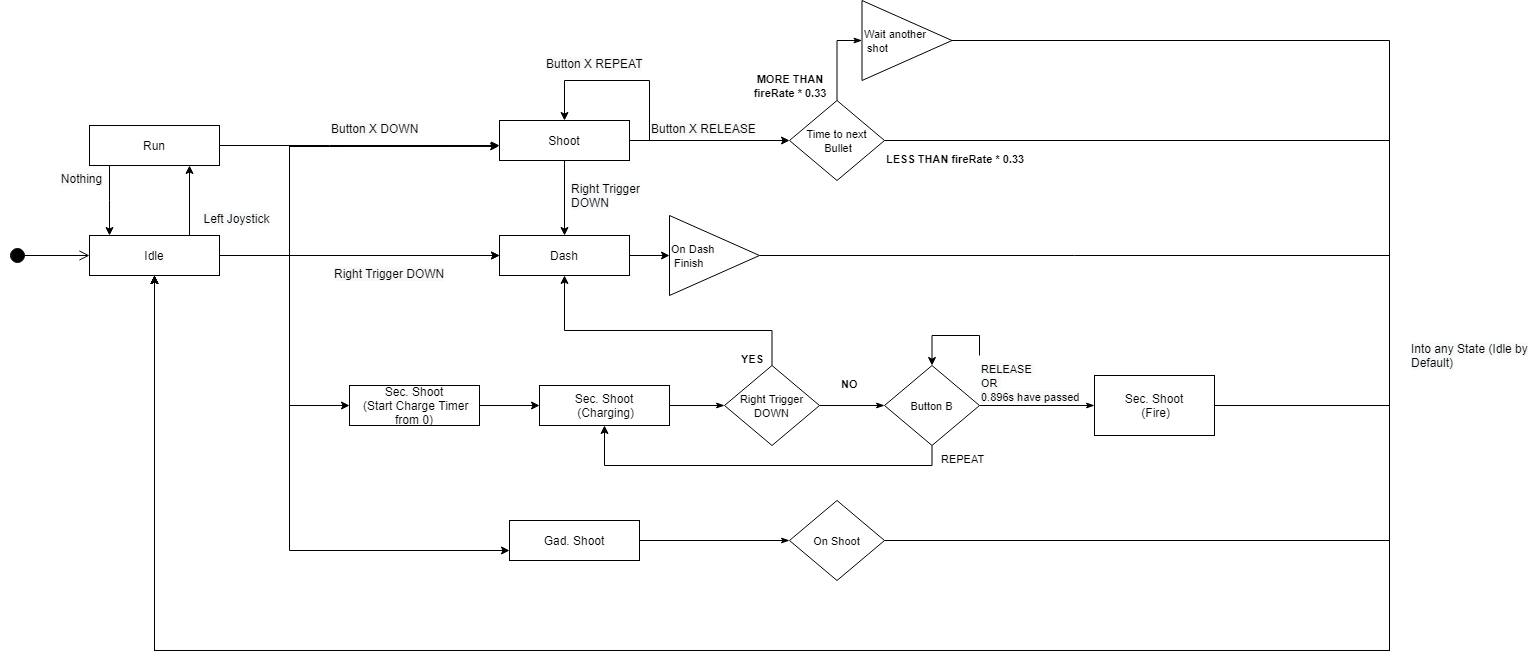

The diagram above was exported from draw.io. Its source (the exported page's mxGraphModel, read from the mxfile embedded in the PNG):
<mxGraphModel dx="4798" dy="635" grid="1" gridSize="10" guides="1" tooltips="1" connect="1" arrows="1" fold="1" page="1" pageScale="1" pageWidth="850" pageHeight="1100" math="0" shadow="0">
  <root>
    <mxCell id="0" />
    <mxCell id="1" parent="0" />
    <mxCell id="SBD0qYJMNhIs0Fx1r1a2-90" style="edgeStyle=orthogonalEdgeStyle;rounded=0;orthogonalLoop=1;jettySize=auto;html=1;entryX=0;entryY=0.5;entryDx=0;entryDy=0;endArrow=classicThin;endFill=1;" parent="1" edge="1">
      <mxGeometry relative="1" as="geometry">
        <mxPoint x="-805" y="680" as="sourcePoint" />
      </mxGeometry>
    </mxCell>
    <mxCell id="EWKpbxEPKMuIVSe3sH-N-114" style="edgeStyle=orthogonalEdgeStyle;rounded=0;orthogonalLoop=1;jettySize=auto;html=1;" parent="1" source="EWKpbxEPKMuIVSe3sH-N-51" target="EWKpbxEPKMuIVSe3sH-N-53" edge="1">
      <mxGeometry relative="1" as="geometry">
        <Array as="points">
          <mxPoint x="-3110" y="390" />
          <mxPoint x="-3110" y="390" />
        </Array>
      </mxGeometry>
    </mxCell>
    <mxCell id="EWKpbxEPKMuIVSe3sH-N-118" style="edgeStyle=orthogonalEdgeStyle;rounded=0;orthogonalLoop=1;jettySize=auto;html=1;" parent="1" source="EWKpbxEPKMuIVSe3sH-N-51" edge="1">
      <mxGeometry relative="1" as="geometry">
        <mxPoint x="-2800" y="475" as="targetPoint" />
      </mxGeometry>
    </mxCell>
    <mxCell id="EWKpbxEPKMuIVSe3sH-N-124" style="edgeStyle=orthogonalEdgeStyle;rounded=0;orthogonalLoop=1;jettySize=auto;html=1;entryX=-0.007;entryY=0.649;entryDx=0;entryDy=0;entryPerimeter=0;" parent="1" source="EWKpbxEPKMuIVSe3sH-N-51" target="EWKpbxEPKMuIVSe3sH-N-69" edge="1">
      <mxGeometry relative="1" as="geometry">
        <Array as="points">
          <mxPoint x="-3010" y="475" />
          <mxPoint x="-3010" y="366" />
        </Array>
      </mxGeometry>
    </mxCell>
    <mxCell id="EWKpbxEPKMuIVSe3sH-N-142" style="edgeStyle=orthogonalEdgeStyle;rounded=0;orthogonalLoop=1;jettySize=auto;html=1;entryX=0;entryY=0.75;entryDx=0;entryDy=0;" parent="1" source="EWKpbxEPKMuIVSe3sH-N-51" target="EWKpbxEPKMuIVSe3sH-N-59" edge="1">
      <mxGeometry relative="1" as="geometry">
        <Array as="points">
          <mxPoint x="-3010" y="475" />
          <mxPoint x="-3010" y="770" />
        </Array>
      </mxGeometry>
    </mxCell>
    <mxCell id="EWKpbxEPKMuIVSe3sH-N-144" style="edgeStyle=orthogonalEdgeStyle;rounded=0;orthogonalLoop=1;jettySize=auto;html=1;entryX=0;entryY=0.5;entryDx=0;entryDy=0;" parent="1" source="EWKpbxEPKMuIVSe3sH-N-51" target="EWKpbxEPKMuIVSe3sH-N-57" edge="1">
      <mxGeometry relative="1" as="geometry">
        <Array as="points">
          <mxPoint x="-3010" y="475" />
          <mxPoint x="-3010" y="625" />
        </Array>
      </mxGeometry>
    </mxCell>
    <mxCell id="EWKpbxEPKMuIVSe3sH-N-51" value="Idle" style="rounded=0;whiteSpace=wrap;html=1;" parent="1" vertex="1">
      <mxGeometry x="-3210" y="455.00000000000006" width="130" height="40" as="geometry" />
    </mxCell>
    <mxCell id="EWKpbxEPKMuIVSe3sH-N-117" style="edgeStyle=orthogonalEdgeStyle;rounded=0;orthogonalLoop=1;jettySize=auto;html=1;" parent="1" source="EWKpbxEPKMuIVSe3sH-N-53" target="EWKpbxEPKMuIVSe3sH-N-51" edge="1">
      <mxGeometry relative="1" as="geometry">
        <Array as="points">
          <mxPoint x="-3190" y="420" />
          <mxPoint x="-3190" y="420" />
        </Array>
      </mxGeometry>
    </mxCell>
    <mxCell id="EWKpbxEPKMuIVSe3sH-N-121" style="edgeStyle=orthogonalEdgeStyle;rounded=0;orthogonalLoop=1;jettySize=auto;html=1;entryX=0;entryY=0.5;entryDx=0;entryDy=0;" parent="1" source="EWKpbxEPKMuIVSe3sH-N-53" target="EWKpbxEPKMuIVSe3sH-N-55" edge="1">
      <mxGeometry relative="1" as="geometry">
        <Array as="points">
          <mxPoint x="-3010" y="365" />
          <mxPoint x="-3010" y="475" />
        </Array>
      </mxGeometry>
    </mxCell>
    <mxCell id="EWKpbxEPKMuIVSe3sH-N-122" style="edgeStyle=orthogonalEdgeStyle;rounded=0;orthogonalLoop=1;jettySize=auto;html=1;entryX=0;entryY=0.625;entryDx=0;entryDy=0;entryPerimeter=0;" parent="1" source="EWKpbxEPKMuIVSe3sH-N-53" target="EWKpbxEPKMuIVSe3sH-N-69" edge="1">
      <mxGeometry relative="1" as="geometry">
        <Array as="points">
          <mxPoint x="-2970" y="365" />
          <mxPoint x="-2970" y="365" />
        </Array>
      </mxGeometry>
    </mxCell>
    <mxCell id="EWKpbxEPKMuIVSe3sH-N-53" value="Run" style="rounded=0;whiteSpace=wrap;html=1;" parent="1" vertex="1">
      <mxGeometry x="-3210" y="345.00000000000006" width="130" height="40" as="geometry" />
    </mxCell>
    <mxCell id="EWKpbxEPKMuIVSe3sH-N-120" style="edgeStyle=orthogonalEdgeStyle;rounded=0;orthogonalLoop=1;jettySize=auto;html=1;entryX=0;entryY=0.5;entryDx=0;entryDy=0;" parent="1" source="EWKpbxEPKMuIVSe3sH-N-55" target="EWKpbxEPKMuIVSe3sH-N-76" edge="1">
      <mxGeometry relative="1" as="geometry" />
    </mxCell>
    <mxCell id="EWKpbxEPKMuIVSe3sH-N-55" value="Dash" style="rounded=0;whiteSpace=wrap;html=1;" parent="1" vertex="1">
      <mxGeometry x="-2800" y="455.00000000000006" width="130" height="40" as="geometry" />
    </mxCell>
    <mxCell id="EWKpbxEPKMuIVSe3sH-N-145" style="edgeStyle=orthogonalEdgeStyle;rounded=0;orthogonalLoop=1;jettySize=auto;html=1;" parent="1" source="EWKpbxEPKMuIVSe3sH-N-57" target="EWKpbxEPKMuIVSe3sH-N-95" edge="1">
      <mxGeometry relative="1" as="geometry" />
    </mxCell>
    <mxCell id="EWKpbxEPKMuIVSe3sH-N-57" value="Sec. Shoot&lt;br&gt;&amp;nbsp;(Start Charge Timer from 0)" style="rounded=0;whiteSpace=wrap;html=1;" parent="1" vertex="1">
      <mxGeometry x="-2950" y="605.0000000000001" width="130" height="40" as="geometry" />
    </mxCell>
    <mxCell id="EWKpbxEPKMuIVSe3sH-N-58" style="edgeStyle=orthogonalEdgeStyle;rounded=0;orthogonalLoop=1;jettySize=auto;html=1;endArrow=classicThin;endFill=1;" parent="1" source="EWKpbxEPKMuIVSe3sH-N-59" target="EWKpbxEPKMuIVSe3sH-N-100" edge="1">
      <mxGeometry relative="1" as="geometry" />
    </mxCell>
    <mxCell id="EWKpbxEPKMuIVSe3sH-N-59" value="Gad. Shoot" style="rounded=0;whiteSpace=wrap;html=1;" parent="1" vertex="1">
      <mxGeometry x="-2790" y="740.0000000000001" width="130" height="40" as="geometry" />
    </mxCell>
    <mxCell id="EWKpbxEPKMuIVSe3sH-N-129" style="edgeStyle=orthogonalEdgeStyle;rounded=0;orthogonalLoop=1;jettySize=auto;html=1;" parent="1" source="EWKpbxEPKMuIVSe3sH-N-69" target="EWKpbxEPKMuIVSe3sH-N-55" edge="1">
      <mxGeometry relative="1" as="geometry" />
    </mxCell>
    <mxCell id="EWKpbxEPKMuIVSe3sH-N-134" style="edgeStyle=orthogonalEdgeStyle;rounded=0;orthogonalLoop=1;jettySize=auto;html=1;entryX=0;entryY=0.5;entryDx=0;entryDy=0;" parent="1" source="EWKpbxEPKMuIVSe3sH-N-69" target="EWKpbxEPKMuIVSe3sH-N-81" edge="1">
      <mxGeometry relative="1" as="geometry" />
    </mxCell>
    <mxCell id="EWKpbxEPKMuIVSe3sH-N-69" value="Shoot" style="rounded=0;whiteSpace=wrap;html=1;" parent="1" vertex="1">
      <mxGeometry x="-2800" y="340" width="130" height="40" as="geometry" />
    </mxCell>
    <mxCell id="EWKpbxEPKMuIVSe3sH-N-71" value="&lt;span style=&quot;color: rgb(0 , 0 , 0) ; font-family: &amp;#34;helvetica&amp;#34; ; font-size: 12px ; font-style: normal ; font-weight: 400 ; letter-spacing: normal ; text-align: center ; text-indent: 0px ; text-transform: none ; word-spacing: 0px ; background-color: rgb(248 , 249 , 250) ; display: inline ; float: none&quot;&gt;Right Trigger DOWN&lt;/span&gt;" style="text;whiteSpace=wrap;html=1;" parent="1" vertex="1">
      <mxGeometry x="-2967.5" y="480.00000000000006" width="130" height="30" as="geometry" />
    </mxCell>
    <mxCell id="EWKpbxEPKMuIVSe3sH-N-72" value="&lt;span style=&quot;color: rgb(0 , 0 , 0) ; font-family: &amp;#34;helvetica&amp;#34; ; font-size: 12px ; font-style: normal ; font-weight: 400 ; letter-spacing: normal ; text-indent: 0px ; text-transform: none ; word-spacing: 0px ; background-color: rgb(248 , 249 , 250) ; display: inline ; float: none&quot;&gt;Left Joystick&lt;/span&gt;" style="text;whiteSpace=wrap;html=1;align=center;" parent="1" vertex="1">
      <mxGeometry x="-3140" y="425.00000000000006" width="155" height="30" as="geometry" />
    </mxCell>
    <mxCell id="EWKpbxEPKMuIVSe3sH-N-149" style="edgeStyle=orthogonalEdgeStyle;rounded=0;orthogonalLoop=1;jettySize=auto;html=1;entryX=0.5;entryY=1;entryDx=0;entryDy=0;" parent="1" source="EWKpbxEPKMuIVSe3sH-N-76" target="EWKpbxEPKMuIVSe3sH-N-51" edge="1">
      <mxGeometry relative="1" as="geometry">
        <Array as="points">
          <mxPoint x="-1910" y="475" />
          <mxPoint x="-1910" y="870" />
          <mxPoint x="-3145" y="870" />
        </Array>
      </mxGeometry>
    </mxCell>
    <mxCell id="EWKpbxEPKMuIVSe3sH-N-76" value="&lt;span style=&quot;font-size: 11px&quot;&gt;On Dash&lt;br&gt;&amp;nbsp;Finish&lt;/span&gt;" style="triangle;whiteSpace=wrap;html=1;align=left;" parent="1" vertex="1">
      <mxGeometry x="-2630" y="435.00000000000006" width="90" height="80" as="geometry" />
    </mxCell>
    <mxCell id="EWKpbxEPKMuIVSe3sH-N-80" style="edgeStyle=orthogonalEdgeStyle;rounded=0;orthogonalLoop=1;jettySize=auto;html=1;endArrow=classicThin;endFill=1;entryX=0;entryY=0.5;entryDx=0;entryDy=0;" parent="1" source="EWKpbxEPKMuIVSe3sH-N-81" target="EWKpbxEPKMuIVSe3sH-N-85" edge="1">
      <mxGeometry relative="1" as="geometry">
        <mxPoint x="-2191.71" y="359.52" as="targetPoint" />
      </mxGeometry>
    </mxCell>
    <mxCell id="EWKpbxEPKMuIVSe3sH-N-139" style="edgeStyle=orthogonalEdgeStyle;rounded=0;orthogonalLoop=1;jettySize=auto;html=1;entryX=0.5;entryY=1;entryDx=0;entryDy=0;" parent="1" source="EWKpbxEPKMuIVSe3sH-N-81" target="EWKpbxEPKMuIVSe3sH-N-51" edge="1">
      <mxGeometry relative="1" as="geometry">
        <Array as="points">
          <mxPoint x="-1910" y="360" />
          <mxPoint x="-1910" y="870" />
          <mxPoint x="-3145" y="870" />
        </Array>
      </mxGeometry>
    </mxCell>
    <mxCell id="EWKpbxEPKMuIVSe3sH-N-81" value="&lt;font style=&quot;font-size: 11px&quot;&gt;Time to next&lt;br&gt;&amp;nbsp;Bullet&lt;/font&gt;" style="rhombus;whiteSpace=wrap;html=1;" parent="1" vertex="1">
      <mxGeometry x="-2510" y="320.00000000000006" width="95" height="80" as="geometry" />
    </mxCell>
    <mxCell id="EWKpbxEPKMuIVSe3sH-N-82" value="&lt;div style=&quot;text-align: center&quot;&gt;&lt;span style=&quot;font-size: 11px&quot;&gt;&lt;font face=&quot;helvetica&quot;&gt;&lt;b&gt;MORE THAN fireRate * 0.33&lt;/b&gt;&lt;/font&gt;&lt;/span&gt;&lt;/div&gt;" style="text;whiteSpace=wrap;html=1;" parent="1" vertex="1">
      <mxGeometry x="-2560" y="285" width="100" height="20" as="geometry" />
    </mxCell>
    <mxCell id="EWKpbxEPKMuIVSe3sH-N-83" value="&lt;div style=&quot;text-align: center&quot;&gt;&lt;b style=&quot;font-family: &amp;#34;helvetica&amp;#34; ; font-size: 11px&quot;&gt;LESS THAN fireRate * 0.33&lt;/b&gt;&lt;br&gt;&lt;/div&gt;" style="text;whiteSpace=wrap;html=1;" parent="1" vertex="1">
      <mxGeometry x="-2415" y="365.00000000000006" width="160" height="20" as="geometry" />
    </mxCell>
    <mxCell id="EWKpbxEPKMuIVSe3sH-N-141" style="edgeStyle=orthogonalEdgeStyle;rounded=0;orthogonalLoop=1;jettySize=auto;html=1;entryX=0.5;entryY=1;entryDx=0;entryDy=0;" parent="1" source="EWKpbxEPKMuIVSe3sH-N-85" target="EWKpbxEPKMuIVSe3sH-N-51" edge="1">
      <mxGeometry relative="1" as="geometry">
        <Array as="points">
          <mxPoint x="-1910" y="260" />
          <mxPoint x="-1910" y="870" />
          <mxPoint x="-3145" y="870" />
        </Array>
      </mxGeometry>
    </mxCell>
    <mxCell id="EWKpbxEPKMuIVSe3sH-N-85" value="&lt;span style=&quot;font-size: 11px&quot;&gt;Wait another&lt;br&gt;&amp;nbsp;shot&lt;/span&gt;" style="triangle;whiteSpace=wrap;html=1;align=left;" parent="1" vertex="1">
      <mxGeometry x="-2437.5" y="220.00000000000006" width="90" height="80" as="geometry" />
    </mxCell>
    <mxCell id="qylrcX-F3y00osrlSI22-1" style="edgeStyle=orthogonalEdgeStyle;rounded=0;orthogonalLoop=1;jettySize=auto;html=1;exitX=0;exitY=0;exitDx=0;exitDy=0;" parent="1" source="EWKpbxEPKMuIVSe3sH-N-86" target="EWKpbxEPKMuIVSe3sH-N-91" edge="1">
      <mxGeometry relative="1" as="geometry" />
    </mxCell>
    <mxCell id="EWKpbxEPKMuIVSe3sH-N-86" value="&lt;span style=&quot;color: rgb(0 , 0 , 0) ; font-family: &amp;#34;helvetica&amp;#34; ; font-size: 11px ; font-style: normal ; letter-spacing: normal ; text-align: center ; text-indent: 0px ; text-transform: none ; word-spacing: 0px ; background-color: rgb(248 , 249 , 250) ; display: inline ; float: none&quot;&gt;RELEASE&amp;nbsp;&lt;br&gt;&lt;/span&gt;&lt;span style=&quot;color: rgb(0 , 0 , 0) ; font-family: &amp;#34;helvetica&amp;#34; ; font-size: 11px ; font-style: normal ; letter-spacing: normal ; text-align: center ; text-indent: 0px ; text-transform: none ; word-spacing: 0px ; background-color: rgb(248 , 249 , 250) ; display: inline ; float: none&quot;&gt;OR&amp;nbsp;&lt;br&gt;0.896s&amp;nbsp;&lt;/span&gt;&lt;span style=&quot;color: rgb(0 , 0 , 0) ; font-family: &amp;#34;helvetica&amp;#34; ; font-size: 11px ; font-style: normal ; letter-spacing: normal ; text-align: center ; text-indent: 0px ; text-transform: none ; word-spacing: 0px ; background-color: rgb(248 , 249 , 250) ; display: inline ; float: none&quot;&gt;have passed&lt;/span&gt;" style="text;whiteSpace=wrap;html=1;" parent="1" vertex="1">
      <mxGeometry x="-2320" y="575.0000000000001" width="115" height="60" as="geometry" />
    </mxCell>
    <mxCell id="EWKpbxEPKMuIVSe3sH-N-88" value="&lt;div style=&quot;text-align: center&quot;&gt;&lt;span style=&quot;font-size: 11px&quot;&gt;&lt;font face=&quot;helvetica&quot;&gt;REPEAT&lt;/font&gt;&lt;/span&gt;&lt;/div&gt;" style="text;whiteSpace=wrap;html=1;" parent="1" vertex="1">
      <mxGeometry x="-2360" y="665.0000000000001" width="30" height="20" as="geometry" />
    </mxCell>
    <mxCell id="EWKpbxEPKMuIVSe3sH-N-89" style="edgeStyle=orthogonalEdgeStyle;rounded=0;orthogonalLoop=1;jettySize=auto;html=1;entryX=0;entryY=0.5;entryDx=0;entryDy=0;endArrow=classicThin;endFill=1;" parent="1" source="EWKpbxEPKMuIVSe3sH-N-91" target="EWKpbxEPKMuIVSe3sH-N-93" edge="1">
      <mxGeometry relative="1" as="geometry" />
    </mxCell>
    <mxCell id="EWKpbxEPKMuIVSe3sH-N-150" style="edgeStyle=orthogonalEdgeStyle;rounded=0;orthogonalLoop=1;jettySize=auto;html=1;entryX=0.5;entryY=1;entryDx=0;entryDy=0;" parent="1" source="EWKpbxEPKMuIVSe3sH-N-91" target="EWKpbxEPKMuIVSe3sH-N-95" edge="1">
      <mxGeometry relative="1" as="geometry">
        <Array as="points">
          <mxPoint x="-2368" y="685" />
          <mxPoint x="-2695" y="685" />
        </Array>
      </mxGeometry>
    </mxCell>
    <mxCell id="EWKpbxEPKMuIVSe3sH-N-91" value="&lt;font style=&quot;font-size: 11px&quot;&gt;Button B&lt;/font&gt;" style="rhombus;whiteSpace=wrap;html=1;" parent="1" vertex="1">
      <mxGeometry x="-2415" y="585.0000000000001" width="95" height="80" as="geometry" />
    </mxCell>
    <mxCell id="EWKpbxEPKMuIVSe3sH-N-151" style="edgeStyle=orthogonalEdgeStyle;rounded=0;orthogonalLoop=1;jettySize=auto;html=1;entryX=0.5;entryY=1;entryDx=0;entryDy=0;" parent="1" source="EWKpbxEPKMuIVSe3sH-N-93" target="EWKpbxEPKMuIVSe3sH-N-51" edge="1">
      <mxGeometry relative="1" as="geometry">
        <Array as="points">
          <mxPoint x="-1910" y="625" />
          <mxPoint x="-1910" y="870" />
          <mxPoint x="-3145" y="870" />
        </Array>
      </mxGeometry>
    </mxCell>
    <mxCell id="EWKpbxEPKMuIVSe3sH-N-93" value="&lt;span&gt;Sec. Shoot&lt;br&gt;&amp;nbsp;(Fire)&lt;/span&gt;" style="rounded=0;whiteSpace=wrap;html=1;" parent="1" vertex="1">
      <mxGeometry x="-2205" y="595.0000000000001" width="120" height="60" as="geometry" />
    </mxCell>
    <mxCell id="EWKpbxEPKMuIVSe3sH-N-94" style="edgeStyle=orthogonalEdgeStyle;rounded=0;orthogonalLoop=1;jettySize=auto;html=1;entryX=0;entryY=0.5;entryDx=0;entryDy=0;endArrow=classicThin;endFill=1;" parent="1" source="EWKpbxEPKMuIVSe3sH-N-95" target="EWKpbxEPKMuIVSe3sH-N-103" edge="1">
      <mxGeometry relative="1" as="geometry" />
    </mxCell>
    <mxCell id="EWKpbxEPKMuIVSe3sH-N-95" value="Sec. Shoot&lt;br&gt;&amp;nbsp;(Charging)" style="rounded=0;whiteSpace=wrap;html=1;" parent="1" vertex="1">
      <mxGeometry x="-2760" y="605.0000000000001" width="130" height="40" as="geometry" />
    </mxCell>
    <mxCell id="EWKpbxEPKMuIVSe3sH-N-143" style="edgeStyle=orthogonalEdgeStyle;rounded=0;orthogonalLoop=1;jettySize=auto;html=1;" parent="1" source="EWKpbxEPKMuIVSe3sH-N-100" target="EWKpbxEPKMuIVSe3sH-N-51" edge="1">
      <mxGeometry relative="1" as="geometry">
        <Array as="points">
          <mxPoint x="-1910" y="760" />
          <mxPoint x="-1910" y="870" />
          <mxPoint x="-3145" y="870" />
        </Array>
      </mxGeometry>
    </mxCell>
    <mxCell id="EWKpbxEPKMuIVSe3sH-N-100" value="&lt;font style=&quot;font-size: 11px&quot;&gt;On Shoot&lt;/font&gt;" style="rhombus;whiteSpace=wrap;html=1;" parent="1" vertex="1">
      <mxGeometry x="-2510" y="720.0000000000001" width="95" height="80" as="geometry" />
    </mxCell>
    <mxCell id="EWKpbxEPKMuIVSe3sH-N-102" style="edgeStyle=orthogonalEdgeStyle;rounded=0;orthogonalLoop=1;jettySize=auto;html=1;entryX=0;entryY=0.5;entryDx=0;entryDy=0;endArrow=classicThin;endFill=1;" parent="1" source="EWKpbxEPKMuIVSe3sH-N-103" target="EWKpbxEPKMuIVSe3sH-N-91" edge="1">
      <mxGeometry relative="1" as="geometry" />
    </mxCell>
    <mxCell id="EWKpbxEPKMuIVSe3sH-N-146" style="edgeStyle=orthogonalEdgeStyle;rounded=0;orthogonalLoop=1;jettySize=auto;html=1;" parent="1" source="EWKpbxEPKMuIVSe3sH-N-103" target="EWKpbxEPKMuIVSe3sH-N-55" edge="1">
      <mxGeometry relative="1" as="geometry">
        <Array as="points">
          <mxPoint x="-2527" y="550" />
          <mxPoint x="-2735" y="550" />
        </Array>
      </mxGeometry>
    </mxCell>
    <mxCell id="EWKpbxEPKMuIVSe3sH-N-103" value="&lt;span style=&quot;font-size: 11px&quot;&gt;Right Trigger DOWN&lt;/span&gt;" style="rhombus;whiteSpace=wrap;html=1;" parent="1" vertex="1">
      <mxGeometry x="-2575" y="585.0000000000001" width="95" height="80" as="geometry" />
    </mxCell>
    <mxCell id="EWKpbxEPKMuIVSe3sH-N-105" value="&lt;div style=&quot;text-align: center&quot;&gt;&lt;span style=&quot;font-size: 11px&quot;&gt;&lt;font face=&quot;helvetica&quot;&gt;&lt;b&gt;NO&lt;/b&gt;&lt;/font&gt;&lt;/span&gt;&lt;/div&gt;" style="text;whiteSpace=wrap;html=1;" parent="1" vertex="1">
      <mxGeometry x="-2460" y="590.0000000000001" width="30" height="20" as="geometry" />
    </mxCell>
    <mxCell id="EWKpbxEPKMuIVSe3sH-N-115" value="&lt;span style=&quot;color: rgb(0 , 0 , 0) ; font-family: &amp;#34;helvetica&amp;#34; ; font-size: 12px ; font-style: normal ; font-weight: 400 ; letter-spacing: normal ; text-indent: 0px ; text-transform: none ; word-spacing: 0px ; background-color: rgb(248 , 249 , 250) ; display: inline ; float: none&quot;&gt;Nothing&lt;br&gt;&lt;/span&gt;" style="text;whiteSpace=wrap;html=1;align=center;" parent="1" vertex="1">
      <mxGeometry x="-3295" y="385.00000000000006" width="155" height="30" as="geometry" />
    </mxCell>
    <mxCell id="EWKpbxEPKMuIVSe3sH-N-125" value="&lt;span style=&quot;color: rgb(0 , 0 , 0) ; font-family: &amp;#34;helvetica&amp;#34; ; font-size: 12px ; font-style: normal ; font-weight: 400 ; letter-spacing: normal ; text-align: center ; text-indent: 0px ; text-transform: none ; word-spacing: 0px ; background-color: rgb(248 , 249 , 250) ; display: inline ; float: none&quot;&gt;Button X DOWN&lt;/span&gt;" style="text;whiteSpace=wrap;html=1;" parent="1" vertex="1">
      <mxGeometry x="-2970" y="335.00000000000006" width="130" height="30" as="geometry" />
    </mxCell>
    <mxCell id="EWKpbxEPKMuIVSe3sH-N-127" style="edgeStyle=orthogonalEdgeStyle;rounded=0;orthogonalLoop=1;jettySize=auto;html=1;" parent="1" source="EWKpbxEPKMuIVSe3sH-N-69" target="EWKpbxEPKMuIVSe3sH-N-69" edge="1">
      <mxGeometry relative="1" as="geometry">
        <mxPoint x="-2760" y="310" as="targetPoint" />
        <Array as="points">
          <mxPoint x="-2650" y="360" />
          <mxPoint x="-2650" y="300" />
          <mxPoint x="-2735" y="300" />
        </Array>
      </mxGeometry>
    </mxCell>
    <mxCell id="EWKpbxEPKMuIVSe3sH-N-128" value="&lt;span style=&quot;color: rgb(0 , 0 , 0) ; font-family: &amp;#34;helvetica&amp;#34; ; font-size: 12px ; font-style: normal ; font-weight: 400 ; letter-spacing: normal ; text-align: center ; text-indent: 0px ; text-transform: none ; word-spacing: 0px ; background-color: rgb(248 , 249 , 250) ; display: inline ; float: none&quot;&gt;Button X REPEAT&lt;/span&gt;" style="text;whiteSpace=wrap;html=1;" parent="1" vertex="1">
      <mxGeometry x="-2755" y="270.00000000000006" width="130" height="30" as="geometry" />
    </mxCell>
    <mxCell id="EWKpbxEPKMuIVSe3sH-N-130" value="&lt;span style=&quot;color: rgb(0 , 0 , 0) ; font-family: &amp;#34;helvetica&amp;#34; ; font-size: 12px ; font-style: normal ; font-weight: 400 ; letter-spacing: normal ; text-align: center ; text-indent: 0px ; text-transform: none ; word-spacing: 0px ; background-color: rgb(248 , 249 , 250) ; display: inline ; float: none&quot;&gt;Right Trigger DOWN&lt;/span&gt;" style="text;whiteSpace=wrap;html=1;" parent="1" vertex="1">
      <mxGeometry x="-2730" y="395" width="80" height="30" as="geometry" />
    </mxCell>
    <mxCell id="EWKpbxEPKMuIVSe3sH-N-133" value="&lt;span style=&quot;color: rgb(0 , 0 , 0) ; font-family: &amp;#34;helvetica&amp;#34; ; font-size: 12px ; font-style: normal ; font-weight: 400 ; letter-spacing: normal ; text-align: center ; text-indent: 0px ; text-transform: none ; word-spacing: 0px ; background-color: rgb(248 , 249 , 250) ; display: inline ; float: none&quot;&gt;Button X RELEASE&lt;/span&gt;" style="text;whiteSpace=wrap;html=1;" parent="1" vertex="1">
      <mxGeometry x="-2650" y="335.00000000000006" width="130" height="30" as="geometry" />
    </mxCell>
    <mxCell id="EWKpbxEPKMuIVSe3sH-N-137" style="edgeStyle=orthogonalEdgeStyle;rounded=0;orthogonalLoop=1;jettySize=auto;html=1;exitX=0.5;exitY=1;exitDx=0;exitDy=0;" parent="1" source="EWKpbxEPKMuIVSe3sH-N-83" target="EWKpbxEPKMuIVSe3sH-N-83" edge="1">
      <mxGeometry relative="1" as="geometry" />
    </mxCell>
    <mxCell id="EWKpbxEPKMuIVSe3sH-N-140" value="&lt;span style=&quot;color: rgb(0 , 0 , 0) ; font-family: &amp;#34;helvetica&amp;#34; ; font-size: 12px ; font-style: normal ; font-weight: 400 ; letter-spacing: normal ; text-align: center ; text-indent: 0px ; text-transform: none ; word-spacing: 0px ; background-color: rgb(248 , 249 , 250) ; display: inline ; float: none&quot;&gt;Into any State (Idle by Default)&lt;/span&gt;" style="text;whiteSpace=wrap;html=1;" parent="1" vertex="1">
      <mxGeometry x="-1890" y="555" width="130" height="30" as="geometry" />
    </mxCell>
    <mxCell id="EWKpbxEPKMuIVSe3sH-N-147" value="&lt;div style=&quot;text-align: center&quot;&gt;&lt;span style=&quot;font-size: 11px&quot;&gt;&lt;font face=&quot;helvetica&quot;&gt;&lt;b&gt;YES&lt;/b&gt;&lt;/font&gt;&lt;/span&gt;&lt;/div&gt;" style="text;whiteSpace=wrap;html=1;" parent="1" vertex="1">
      <mxGeometry x="-2560" y="565" width="30" height="20" as="geometry" />
    </mxCell>
    <mxCell id="EWKpbxEPKMuIVSe3sH-N-152" value="" style="html=1;verticalAlign=bottom;startArrow=circle;startFill=1;endArrow=open;startSize=6;endSize=8;" parent="1" edge="1">
      <mxGeometry width="80" relative="1" as="geometry">
        <mxPoint x="-3290" y="475" as="sourcePoint" />
        <mxPoint x="-3210" y="475" as="targetPoint" />
      </mxGeometry>
    </mxCell>
  </root>
</mxGraphModel>